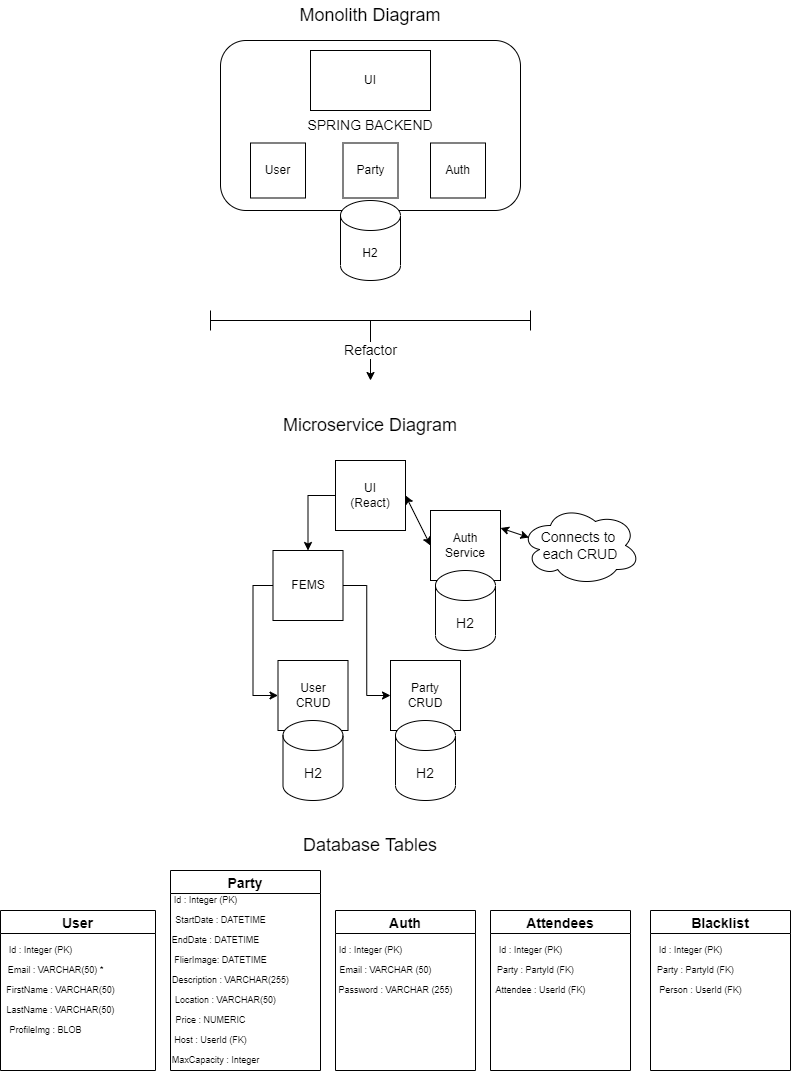

The diagram above was exported from draw.io. Its source (the exported page's mxGraphModel, read from the mxfile embedded in the PNG):
<mxGraphModel dx="1955" dy="1090" grid="1" gridSize="10" guides="1" tooltips="1" connect="1" arrows="1" fold="1" page="1" pageScale="1" pageWidth="850" pageHeight="1100" math="0" shadow="0">
  <root>
    <mxCell id="0" />
    <mxCell id="1" parent="0" />
    <mxCell id="wqYseEAm9Anp7Fl0lMAZ-1" value="" style="rounded=1;whiteSpace=wrap;html=1;" vertex="1" parent="1">
      <mxGeometry x="250" y="50" width="300" height="170" as="geometry" />
    </mxCell>
    <mxCell id="wqYseEAm9Anp7Fl0lMAZ-3" value="&lt;font style=&quot;font-size: 14px;&quot;&gt;SPRING BACKEND&lt;/font&gt;" style="text;html=1;strokeColor=none;fillColor=none;align=center;verticalAlign=middle;whiteSpace=wrap;rounded=0;" vertex="1" parent="1">
      <mxGeometry x="320" y="120" width="160" height="30" as="geometry" />
    </mxCell>
    <mxCell id="wqYseEAm9Anp7Fl0lMAZ-4" value="User" style="whiteSpace=wrap;html=1;aspect=fixed;" vertex="1" parent="1">
      <mxGeometry x="280" y="152.5" width="55" height="55" as="geometry" />
    </mxCell>
    <mxCell id="wqYseEAm9Anp7Fl0lMAZ-5" value="Party" style="whiteSpace=wrap;html=1;aspect=fixed;" vertex="1" parent="1">
      <mxGeometry x="372.5" y="152.5" width="55" height="55" as="geometry" />
    </mxCell>
    <mxCell id="wqYseEAm9Anp7Fl0lMAZ-7" value="Auth" style="whiteSpace=wrap;html=1;aspect=fixed;" vertex="1" parent="1">
      <mxGeometry x="460" y="152.5" width="55" height="55" as="geometry" />
    </mxCell>
    <mxCell id="wqYseEAm9Anp7Fl0lMAZ-9" value="UI" style="rounded=0;whiteSpace=wrap;html=1;" vertex="1" parent="1">
      <mxGeometry x="340" y="60" width="120" height="60" as="geometry" />
    </mxCell>
    <mxCell id="wqYseEAm9Anp7Fl0lMAZ-10" value="H2" style="shape=cylinder3;whiteSpace=wrap;html=1;boundedLbl=1;backgroundOutline=1;size=15;" vertex="1" parent="1">
      <mxGeometry x="370" y="210" width="60" height="80" as="geometry" />
    </mxCell>
    <mxCell id="wqYseEAm9Anp7Fl0lMAZ-12" value="&lt;font style=&quot;font-size: 18px;&quot;&gt;Monolith Diagram&lt;/font&gt;" style="text;html=1;strokeColor=none;fillColor=none;align=center;verticalAlign=middle;whiteSpace=wrap;rounded=0;" vertex="1" parent="1">
      <mxGeometry x="270" y="10" width="260" height="30" as="geometry" />
    </mxCell>
    <mxCell id="wqYseEAm9Anp7Fl0lMAZ-13" value="&lt;font style=&quot;font-size: 18px;&quot;&gt;Microservice Diagram&lt;/font&gt;" style="text;html=1;strokeColor=none;fillColor=none;align=center;verticalAlign=middle;whiteSpace=wrap;rounded=0;" vertex="1" parent="1">
      <mxGeometry x="270" y="420" width="260" height="30" as="geometry" />
    </mxCell>
    <mxCell id="wqYseEAm9Anp7Fl0lMAZ-16" value="" style="shape=crossbar;whiteSpace=wrap;html=1;rounded=1;fontSize=14;" vertex="1" parent="1">
      <mxGeometry x="240" y="320" width="320" height="20" as="geometry" />
    </mxCell>
    <mxCell id="wqYseEAm9Anp7Fl0lMAZ-17" value="Refactor" style="endArrow=classic;html=1;rounded=0;fontSize=14;exitX=0.5;exitY=0.5;exitDx=0;exitDy=0;exitPerimeter=0;" edge="1" parent="1" source="wqYseEAm9Anp7Fl0lMAZ-16">
      <mxGeometry width="50" height="50" relative="1" as="geometry">
        <mxPoint x="320" y="240" as="sourcePoint" />
        <mxPoint x="400" y="390" as="targetPoint" />
      </mxGeometry>
    </mxCell>
    <mxCell id="wqYseEAm9Anp7Fl0lMAZ-19" value="User&lt;br&gt;CRUD" style="whiteSpace=wrap;html=1;aspect=fixed;" vertex="1" parent="1">
      <mxGeometry x="307.5" y="670" width="70" height="70" as="geometry" />
    </mxCell>
    <mxCell id="wqYseEAm9Anp7Fl0lMAZ-21" value="Party&lt;br&gt;CRUD" style="whiteSpace=wrap;html=1;aspect=fixed;" vertex="1" parent="1">
      <mxGeometry x="420" y="670" width="70" height="70" as="geometry" />
    </mxCell>
    <mxCell id="wqYseEAm9Anp7Fl0lMAZ-22" value="Auth&lt;br&gt;Service" style="whiteSpace=wrap;html=1;aspect=fixed;" vertex="1" parent="1">
      <mxGeometry x="460" y="520" width="70" height="70" as="geometry" />
    </mxCell>
    <mxCell id="wqYseEAm9Anp7Fl0lMAZ-29" style="edgeStyle=orthogonalEdgeStyle;rounded=0;orthogonalLoop=1;jettySize=auto;html=1;exitX=0;exitY=0.5;exitDx=0;exitDy=0;entryX=0.5;entryY=0;entryDx=0;entryDy=0;fontSize=14;" edge="1" parent="1" source="wqYseEAm9Anp7Fl0lMAZ-23" target="wqYseEAm9Anp7Fl0lMAZ-24">
      <mxGeometry relative="1" as="geometry" />
    </mxCell>
    <mxCell id="wqYseEAm9Anp7Fl0lMAZ-23" value="UI&lt;br&gt;(React)" style="whiteSpace=wrap;html=1;aspect=fixed;" vertex="1" parent="1">
      <mxGeometry x="365" y="470" width="70" height="70" as="geometry" />
    </mxCell>
    <mxCell id="wqYseEAm9Anp7Fl0lMAZ-30" style="edgeStyle=orthogonalEdgeStyle;rounded=0;orthogonalLoop=1;jettySize=auto;html=1;exitX=0;exitY=0.5;exitDx=0;exitDy=0;entryX=0;entryY=0.5;entryDx=0;entryDy=0;fontSize=14;" edge="1" parent="1" source="wqYseEAm9Anp7Fl0lMAZ-24" target="wqYseEAm9Anp7Fl0lMAZ-19">
      <mxGeometry relative="1" as="geometry" />
    </mxCell>
    <mxCell id="wqYseEAm9Anp7Fl0lMAZ-31" style="edgeStyle=orthogonalEdgeStyle;rounded=0;orthogonalLoop=1;jettySize=auto;html=1;exitX=1;exitY=0.5;exitDx=0;exitDy=0;entryX=0;entryY=0.5;entryDx=0;entryDy=0;fontSize=14;" edge="1" parent="1" source="wqYseEAm9Anp7Fl0lMAZ-24" target="wqYseEAm9Anp7Fl0lMAZ-21">
      <mxGeometry relative="1" as="geometry" />
    </mxCell>
    <mxCell id="wqYseEAm9Anp7Fl0lMAZ-24" value="FEMS" style="whiteSpace=wrap;html=1;aspect=fixed;" vertex="1" parent="1">
      <mxGeometry x="302.5" y="560" width="70" height="70" as="geometry" />
    </mxCell>
    <mxCell id="wqYseEAm9Anp7Fl0lMAZ-26" value="" style="endArrow=classic;startArrow=classic;html=1;rounded=0;fontSize=14;entryX=1;entryY=0.5;entryDx=0;entryDy=0;exitX=0;exitY=0.5;exitDx=0;exitDy=0;" edge="1" parent="1" source="wqYseEAm9Anp7Fl0lMAZ-22" target="wqYseEAm9Anp7Fl0lMAZ-23">
      <mxGeometry width="50" height="50" relative="1" as="geometry">
        <mxPoint x="370" y="700" as="sourcePoint" />
        <mxPoint x="430" y="640" as="targetPoint" />
      </mxGeometry>
    </mxCell>
    <mxCell id="wqYseEAm9Anp7Fl0lMAZ-32" value="H2" style="shape=cylinder3;whiteSpace=wrap;html=1;boundedLbl=1;backgroundOutline=1;size=15;fontSize=14;" vertex="1" parent="1">
      <mxGeometry x="312.5" y="730" width="60" height="80" as="geometry" />
    </mxCell>
    <mxCell id="wqYseEAm9Anp7Fl0lMAZ-33" value="H2" style="shape=cylinder3;whiteSpace=wrap;html=1;boundedLbl=1;backgroundOutline=1;size=15;fontSize=14;" vertex="1" parent="1">
      <mxGeometry x="425" y="730" width="60" height="80" as="geometry" />
    </mxCell>
    <mxCell id="wqYseEAm9Anp7Fl0lMAZ-37" value="H2" style="shape=cylinder3;whiteSpace=wrap;html=1;boundedLbl=1;backgroundOutline=1;size=15;fontSize=14;" vertex="1" parent="1">
      <mxGeometry x="465" y="580" width="60" height="80" as="geometry" />
    </mxCell>
    <mxCell id="wqYseEAm9Anp7Fl0lMAZ-39" value="Connects to&amp;nbsp;&lt;br&gt;each CRUD" style="ellipse;shape=cloud;whiteSpace=wrap;html=1;fontSize=14;" vertex="1" parent="1">
      <mxGeometry x="550" y="515" width="120" height="80" as="geometry" />
    </mxCell>
    <mxCell id="wqYseEAm9Anp7Fl0lMAZ-40" value="" style="endArrow=classic;startArrow=classic;html=1;rounded=0;fontSize=14;entryX=0.07;entryY=0.4;entryDx=0;entryDy=0;entryPerimeter=0;exitX=1;exitY=0.25;exitDx=0;exitDy=0;" edge="1" parent="1" source="wqYseEAm9Anp7Fl0lMAZ-22" target="wqYseEAm9Anp7Fl0lMAZ-39">
      <mxGeometry width="50" height="50" relative="1" as="geometry">
        <mxPoint x="370" y="710" as="sourcePoint" />
        <mxPoint x="420" y="660" as="targetPoint" />
      </mxGeometry>
    </mxCell>
    <mxCell id="wqYseEAm9Anp7Fl0lMAZ-43" value="User" style="swimlane;fontSize=14;" vertex="1" parent="1">
      <mxGeometry x="30" y="920" width="155" height="160" as="geometry" />
    </mxCell>
    <mxCell id="wqYseEAm9Anp7Fl0lMAZ-54" value="&lt;font style=&quot;font-size: 9px;&quot;&gt;Id : Integer (PK)&lt;/font&gt;" style="text;html=1;align=center;verticalAlign=middle;resizable=0;points=[];autosize=1;strokeColor=none;fillColor=none;fontSize=9;" vertex="1" parent="wqYseEAm9Anp7Fl0lMAZ-43">
      <mxGeometry y="30" width="80" height="20" as="geometry" />
    </mxCell>
    <mxCell id="wqYseEAm9Anp7Fl0lMAZ-55" value="&lt;font style=&quot;font-size: 9px;&quot;&gt;Email : VARCHAR(50) *&lt;/font&gt;" style="text;html=1;align=center;verticalAlign=middle;resizable=0;points=[];autosize=1;strokeColor=none;fillColor=none;fontSize=9;" vertex="1" parent="wqYseEAm9Anp7Fl0lMAZ-43">
      <mxGeometry y="50" width="110" height="20" as="geometry" />
    </mxCell>
    <mxCell id="wqYseEAm9Anp7Fl0lMAZ-56" value="&lt;font style=&quot;font-size: 9px;&quot;&gt;FirstName : VARCHAR(50)&lt;/font&gt;" style="text;html=1;align=center;verticalAlign=middle;resizable=0;points=[];autosize=1;strokeColor=none;fillColor=none;fontSize=9;" vertex="1" parent="wqYseEAm9Anp7Fl0lMAZ-43">
      <mxGeometry y="70" width="120" height="20" as="geometry" />
    </mxCell>
    <mxCell id="wqYseEAm9Anp7Fl0lMAZ-57" value="&lt;font style=&quot;font-size: 9px;&quot;&gt;LastName : VARCHAR(50)&lt;/font&gt;" style="text;html=1;align=center;verticalAlign=middle;resizable=0;points=[];autosize=1;strokeColor=none;fillColor=none;fontSize=9;" vertex="1" parent="wqYseEAm9Anp7Fl0lMAZ-43">
      <mxGeometry y="90" width="120" height="20" as="geometry" />
    </mxCell>
    <mxCell id="wqYseEAm9Anp7Fl0lMAZ-58" value="&lt;font style=&quot;font-size: 9px;&quot;&gt;ProfileImg : BLOB&lt;/font&gt;" style="text;html=1;align=center;verticalAlign=middle;resizable=0;points=[];autosize=1;strokeColor=none;fillColor=none;fontSize=9;" vertex="1" parent="wqYseEAm9Anp7Fl0lMAZ-43">
      <mxGeometry y="110" width="90" height="20" as="geometry" />
    </mxCell>
    <mxCell id="wqYseEAm9Anp7Fl0lMAZ-45" value="Party" style="swimlane;fontSize=14;" vertex="1" parent="1">
      <mxGeometry x="200" y="880" width="150" height="200" as="geometry" />
    </mxCell>
    <mxCell id="wqYseEAm9Anp7Fl0lMAZ-59" value="&lt;span style=&quot;font-size: 9px;&quot;&gt;Id : Integer (PK)&lt;/span&gt;" style="text;html=1;align=center;verticalAlign=middle;resizable=0;points=[];autosize=1;strokeColor=none;fillColor=none;fontSize=9;" vertex="1" parent="wqYseEAm9Anp7Fl0lMAZ-45">
      <mxGeometry x="-5" y="20" width="80" height="20" as="geometry" />
    </mxCell>
    <mxCell id="wqYseEAm9Anp7Fl0lMAZ-60" value="&lt;font style=&quot;font-size: 9px;&quot;&gt;StartDate : DATETIME&lt;/font&gt;" style="text;html=1;align=center;verticalAlign=middle;resizable=0;points=[];autosize=1;strokeColor=none;fillColor=none;fontSize=9;" vertex="1" parent="wqYseEAm9Anp7Fl0lMAZ-45">
      <mxGeometry x="-5" y="40" width="110" height="20" as="geometry" />
    </mxCell>
    <mxCell id="wqYseEAm9Anp7Fl0lMAZ-61" value="&lt;font style=&quot;font-size: 9px;&quot;&gt;EndDate : DATETIME&lt;/font&gt;" style="text;html=1;align=center;verticalAlign=middle;resizable=0;points=[];autosize=1;strokeColor=none;fillColor=none;fontSize=9;" vertex="1" parent="wqYseEAm9Anp7Fl0lMAZ-45">
      <mxGeometry x="-5" y="60" width="100" height="20" as="geometry" />
    </mxCell>
    <mxCell id="wqYseEAm9Anp7Fl0lMAZ-62" value="&lt;font style=&quot;font-size: 9px;&quot;&gt;FlierImage: DATETIME&lt;/font&gt;" style="text;html=1;align=center;verticalAlign=middle;resizable=0;points=[];autosize=1;strokeColor=none;fillColor=none;fontSize=9;" vertex="1" parent="wqYseEAm9Anp7Fl0lMAZ-45">
      <mxGeometry x="-5" y="80" width="110" height="20" as="geometry" />
    </mxCell>
    <mxCell id="wqYseEAm9Anp7Fl0lMAZ-63" value="&lt;font style=&quot;font-size: 9px;&quot;&gt;Description : VARCHAR(255)&lt;/font&gt;" style="text;html=1;align=center;verticalAlign=middle;resizable=0;points=[];autosize=1;strokeColor=none;fillColor=none;fontSize=9;" vertex="1" parent="wqYseEAm9Anp7Fl0lMAZ-45">
      <mxGeometry x="-5" y="100" width="130" height="20" as="geometry" />
    </mxCell>
    <mxCell id="wqYseEAm9Anp7Fl0lMAZ-64" value="&lt;font style=&quot;font-size: 9px;&quot;&gt;Location : VARCHAR(50)&lt;/font&gt;" style="text;html=1;align=center;verticalAlign=middle;resizable=0;points=[];autosize=1;strokeColor=none;fillColor=none;fontSize=9;" vertex="1" parent="wqYseEAm9Anp7Fl0lMAZ-45">
      <mxGeometry x="-5" y="120" width="120" height="20" as="geometry" />
    </mxCell>
    <mxCell id="wqYseEAm9Anp7Fl0lMAZ-65" value="&lt;font style=&quot;font-size: 9px;&quot;&gt;Price : NUMERIC&lt;/font&gt;" style="text;html=1;align=center;verticalAlign=middle;resizable=0;points=[];autosize=1;strokeColor=none;fillColor=none;fontSize=9;" vertex="1" parent="wqYseEAm9Anp7Fl0lMAZ-45">
      <mxGeometry x="-5" y="140" width="90" height="20" as="geometry" />
    </mxCell>
    <mxCell id="wqYseEAm9Anp7Fl0lMAZ-66" value="&lt;font style=&quot;font-size: 9px;&quot;&gt;Host : UserId (FK)&lt;/font&gt;" style="text;html=1;align=center;verticalAlign=middle;resizable=0;points=[];autosize=1;strokeColor=none;fillColor=none;fontSize=9;" vertex="1" parent="wqYseEAm9Anp7Fl0lMAZ-45">
      <mxGeometry x="-5" y="160" width="90" height="20" as="geometry" />
    </mxCell>
    <mxCell id="wqYseEAm9Anp7Fl0lMAZ-67" value="&lt;font style=&quot;font-size: 9px;&quot;&gt;MaxCapacity : Integer&lt;/font&gt;" style="text;html=1;align=center;verticalAlign=middle;resizable=0;points=[];autosize=1;strokeColor=none;fillColor=none;fontSize=9;" vertex="1" parent="wqYseEAm9Anp7Fl0lMAZ-45">
      <mxGeometry x="-5" y="180" width="100" height="20" as="geometry" />
    </mxCell>
    <mxCell id="wqYseEAm9Anp7Fl0lMAZ-46" value="Auth" style="swimlane;fontSize=14;" vertex="1" parent="1">
      <mxGeometry x="365" y="920" width="140" height="160" as="geometry" />
    </mxCell>
    <mxCell id="wqYseEAm9Anp7Fl0lMAZ-68" value="&lt;span style=&quot;font-size: 9px;&quot;&gt;Id : Integer (PK)&lt;/span&gt;" style="text;html=1;align=center;verticalAlign=middle;resizable=0;points=[];autosize=1;strokeColor=none;fillColor=none;fontSize=9;" vertex="1" parent="wqYseEAm9Anp7Fl0lMAZ-46">
      <mxGeometry x="-5" y="30" width="80" height="20" as="geometry" />
    </mxCell>
    <mxCell id="wqYseEAm9Anp7Fl0lMAZ-69" value="&lt;span style=&quot;font-size: 9px;&quot;&gt;Email : VARCHAR (50)&lt;/span&gt;" style="text;html=1;align=center;verticalAlign=middle;resizable=0;points=[];autosize=1;strokeColor=none;fillColor=none;fontSize=9;" vertex="1" parent="wqYseEAm9Anp7Fl0lMAZ-46">
      <mxGeometry x="-5" y="50" width="110" height="20" as="geometry" />
    </mxCell>
    <mxCell id="wqYseEAm9Anp7Fl0lMAZ-70" value="&lt;span style=&quot;font-size: 9px;&quot;&gt;Password : VARCHAR (255)&lt;/span&gt;" style="text;html=1;align=center;verticalAlign=middle;resizable=0;points=[];autosize=1;strokeColor=none;fillColor=none;fontSize=9;" vertex="1" parent="wqYseEAm9Anp7Fl0lMAZ-46">
      <mxGeometry x="-5" y="70" width="130" height="20" as="geometry" />
    </mxCell>
    <mxCell id="wqYseEAm9Anp7Fl0lMAZ-47" value="Attendees" style="swimlane;fontSize=14;startSize=23;" vertex="1" parent="1">
      <mxGeometry x="520" y="920" width="140" height="160" as="geometry" />
    </mxCell>
    <mxCell id="wqYseEAm9Anp7Fl0lMAZ-71" value="&lt;span style=&quot;font-size: 9px;&quot;&gt;Id : Integer (PK)&lt;/span&gt;" style="text;html=1;align=center;verticalAlign=middle;resizable=0;points=[];autosize=1;strokeColor=none;fillColor=none;fontSize=9;" vertex="1" parent="wqYseEAm9Anp7Fl0lMAZ-47">
      <mxGeometry y="30" width="80" height="20" as="geometry" />
    </mxCell>
    <mxCell id="wqYseEAm9Anp7Fl0lMAZ-72" value="&lt;span style=&quot;font-size: 9px;&quot;&gt;Party : PartyId (FK)&lt;/span&gt;" style="text;html=1;align=center;verticalAlign=middle;resizable=0;points=[];autosize=1;strokeColor=none;fillColor=none;fontSize=9;" vertex="1" parent="wqYseEAm9Anp7Fl0lMAZ-47">
      <mxGeometry y="50" width="90" height="20" as="geometry" />
    </mxCell>
    <mxCell id="wqYseEAm9Anp7Fl0lMAZ-73" value="&lt;span style=&quot;font-size: 9px;&quot;&gt;Attendee : UserId (FK)&lt;/span&gt;" style="text;html=1;align=center;verticalAlign=middle;resizable=0;points=[];autosize=1;strokeColor=none;fillColor=none;fontSize=9;" vertex="1" parent="wqYseEAm9Anp7Fl0lMAZ-47">
      <mxGeometry x="-5" y="70" width="110" height="20" as="geometry" />
    </mxCell>
    <mxCell id="wqYseEAm9Anp7Fl0lMAZ-48" value="Blacklist" style="swimlane;fontSize=14;startSize=23;" vertex="1" parent="1">
      <mxGeometry x="680" y="920" width="140" height="160" as="geometry" />
    </mxCell>
    <mxCell id="wqYseEAm9Anp7Fl0lMAZ-74" value="&lt;span style=&quot;font-size: 9px;&quot;&gt;Id : Integer (PK)&lt;/span&gt;" style="text;html=1;align=center;verticalAlign=middle;resizable=0;points=[];autosize=1;strokeColor=none;fillColor=none;fontSize=9;" vertex="1" parent="wqYseEAm9Anp7Fl0lMAZ-48">
      <mxGeometry y="30" width="80" height="20" as="geometry" />
    </mxCell>
    <mxCell id="wqYseEAm9Anp7Fl0lMAZ-75" value="&lt;span style=&quot;font-size: 9px;&quot;&gt;Party : PartyId (FK)&lt;/span&gt;" style="text;html=1;align=center;verticalAlign=middle;resizable=0;points=[];autosize=1;strokeColor=none;fillColor=none;fontSize=9;" vertex="1" parent="wqYseEAm9Anp7Fl0lMAZ-48">
      <mxGeometry y="50" width="90" height="20" as="geometry" />
    </mxCell>
    <mxCell id="wqYseEAm9Anp7Fl0lMAZ-76" value="&lt;span style=&quot;font-size: 9px;&quot;&gt;Person : UserId (FK)&lt;/span&gt;" style="text;html=1;align=center;verticalAlign=middle;resizable=0;points=[];autosize=1;strokeColor=none;fillColor=none;fontSize=9;" vertex="1" parent="wqYseEAm9Anp7Fl0lMAZ-48">
      <mxGeometry y="70" width="100" height="20" as="geometry" />
    </mxCell>
    <mxCell id="wqYseEAm9Anp7Fl0lMAZ-49" value="&lt;font style=&quot;font-size: 18px;&quot;&gt;Database Tables&lt;/font&gt;" style="text;html=1;strokeColor=none;fillColor=none;align=center;verticalAlign=middle;whiteSpace=wrap;rounded=0;" vertex="1" parent="1">
      <mxGeometry x="270" y="840" width="260" height="30" as="geometry" />
    </mxCell>
  </root>
</mxGraphModel>